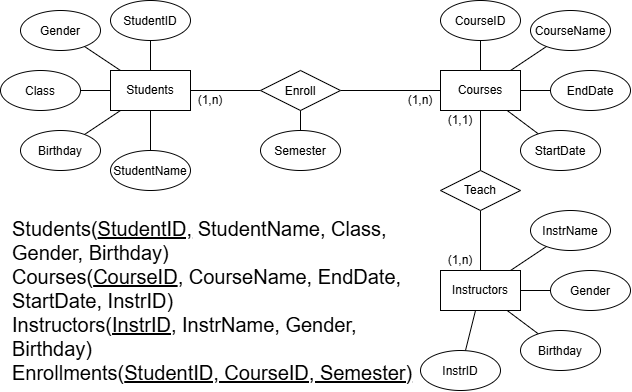

The diagram above was exported from draw.io. Its source (the exported page's mxGraphModel, read from the mxfile embedded in the PNG):
<mxGraphModel dx="910" dy="677" grid="1" gridSize="10" guides="1" tooltips="1" connect="1" arrows="1" fold="1" page="1" pageScale="1" pageWidth="827" pageHeight="1169" math="0" shadow="0">
  <root>
    <mxCell id="0" />
    <mxCell id="1" parent="0" />
    <mxCell id="3bxxuolCBcW3o1EBfIYL-3" edge="1" parent="1" source="3bxxuolCBcW3o1EBfIYL-1" style="edgeStyle=none;curved=1;rounded=0;orthogonalLoop=1;jettySize=auto;html=1;fontSize=12;startSize=8;endSize=8;endArrow=none;endFill=0;" target="3bxxuolCBcW3o1EBfIYL-2" value="">
      <mxGeometry relative="1" as="geometry" />
    </mxCell>
    <mxCell id="3bxxuolCBcW3o1EBfIYL-5" edge="1" parent="1" source="3bxxuolCBcW3o1EBfIYL-1" style="edgeStyle=none;curved=1;rounded=0;orthogonalLoop=1;jettySize=auto;html=1;fontSize=12;startSize=8;endSize=8;endArrow=none;endFill=0;" target="3bxxuolCBcW3o1EBfIYL-4" value="">
      <mxGeometry relative="1" as="geometry" />
    </mxCell>
    <mxCell id="3bxxuolCBcW3o1EBfIYL-7" edge="1" parent="1" source="3bxxuolCBcW3o1EBfIYL-1" style="edgeStyle=none;curved=1;rounded=0;orthogonalLoop=1;jettySize=auto;html=1;fontSize=12;startSize=8;endSize=8;endArrow=none;endFill=0;" target="3bxxuolCBcW3o1EBfIYL-6" value="">
      <mxGeometry relative="1" as="geometry" />
    </mxCell>
    <mxCell id="3bxxuolCBcW3o1EBfIYL-9" edge="1" parent="1" source="3bxxuolCBcW3o1EBfIYL-1" style="edgeStyle=none;curved=1;rounded=0;orthogonalLoop=1;jettySize=auto;html=1;fontSize=12;startSize=8;endSize=8;endArrow=none;endFill=0;" target="3bxxuolCBcW3o1EBfIYL-8" value="">
      <mxGeometry relative="1" as="geometry" />
    </mxCell>
    <mxCell id="inqKXgXNES0Hv9E9y0-b-3" edge="1" parent="1" source="3bxxuolCBcW3o1EBfIYL-1" style="edgeStyle=orthogonalEdgeStyle;rounded=0;orthogonalLoop=1;jettySize=auto;html=1;defaultLabelBackgroundColor=page;labelPadding=0 4;endArrow=none;endFill=0;" target="inqKXgXNES0Hv9E9y0-b-2" value="">
      <mxGeometry relative="1" as="geometry" />
    </mxCell>
    <mxCell id="inqKXgXNES0Hv9E9y0-b-12" edge="1" parent="1" source="3bxxuolCBcW3o1EBfIYL-1" style="edgeStyle=orthogonalEdgeStyle;rounded=0;orthogonalLoop=1;jettySize=auto;html=1;defaultLabelBackgroundColor=page;labelPadding=0 4;endArrow=none;endFill=0;" target="inqKXgXNES0Hv9E9y0-b-11" value="">
      <mxGeometry relative="1" as="geometry" />
    </mxCell>
    <mxCell id="3bxxuolCBcW3o1EBfIYL-1" parent="1" style="rounded=0;whiteSpace=wrap;html=1;" value="Students" vertex="1">
      <mxGeometry height="40" width="80" x="130" y="160" as="geometry" />
    </mxCell>
    <mxCell id="3bxxuolCBcW3o1EBfIYL-2" parent="1" style="ellipse;whiteSpace=wrap;html=1;shapeInside=1;rounded=0;" value="Gender" vertex="1">
      <mxGeometry height="40" width="80" x="40" y="100" as="geometry" />
    </mxCell>
    <mxCell id="3bxxuolCBcW3o1EBfIYL-4" parent="1" style="ellipse;whiteSpace=wrap;html=1;shapeInside=1;rounded=0;" value="StudentID" vertex="1">
      <mxGeometry height="40" width="80" x="130" y="90" as="geometry" />
    </mxCell>
    <mxCell id="3bxxuolCBcW3o1EBfIYL-6" parent="1" style="ellipse;whiteSpace=wrap;html=1;shapeInside=1;rounded=0;" value="Birthday" vertex="1">
      <mxGeometry height="40" width="80" x="40" y="220" as="geometry" />
    </mxCell>
    <mxCell id="3bxxuolCBcW3o1EBfIYL-8" parent="1" style="ellipse;whiteSpace=wrap;html=1;shapeInside=1;rounded=0;" value="Class" vertex="1">
      <mxGeometry height="40" width="80" x="20" y="160" as="geometry" />
    </mxCell>
    <mxCell id="3bxxuolCBcW3o1EBfIYL-10" edge="1" parent="1" source="3bxxuolCBcW3o1EBfIYL-14" style="edgeStyle=none;curved=1;rounded=0;orthogonalLoop=1;jettySize=auto;html=1;fontSize=12;startSize=8;endSize=8;endArrow=none;endFill=0;" target="3bxxuolCBcW3o1EBfIYL-15" value="">
      <mxGeometry relative="1" as="geometry" />
    </mxCell>
    <mxCell id="3bxxuolCBcW3o1EBfIYL-11" edge="1" parent="1" source="3bxxuolCBcW3o1EBfIYL-14" style="edgeStyle=none;curved=1;rounded=0;orthogonalLoop=1;jettySize=auto;html=1;fontSize=12;startSize=8;endSize=8;endArrow=none;endFill=0;" target="3bxxuolCBcW3o1EBfIYL-16" value="">
      <mxGeometry relative="1" as="geometry" />
    </mxCell>
    <mxCell id="3bxxuolCBcW3o1EBfIYL-12" edge="1" parent="1" source="3bxxuolCBcW3o1EBfIYL-14" style="edgeStyle=none;curved=1;rounded=0;orthogonalLoop=1;jettySize=auto;html=1;fontSize=12;startSize=8;endSize=8;endArrow=none;endFill=0;" target="3bxxuolCBcW3o1EBfIYL-17" value="">
      <mxGeometry relative="1" as="geometry" />
    </mxCell>
    <mxCell id="3bxxuolCBcW3o1EBfIYL-13" edge="1" parent="1" source="3bxxuolCBcW3o1EBfIYL-14" style="edgeStyle=none;curved=1;rounded=0;orthogonalLoop=1;jettySize=auto;html=1;fontSize=12;startSize=8;endSize=8;endArrow=none;endFill=0;" target="3bxxuolCBcW3o1EBfIYL-18" value="">
      <mxGeometry relative="1" as="geometry" />
    </mxCell>
    <mxCell id="3bxxuolCBcW3o1EBfIYL-29" edge="1" parent="1" source="3bxxuolCBcW3o1EBfIYL-14" style="edgeStyle=none;curved=1;rounded=0;orthogonalLoop=1;jettySize=auto;html=1;fontSize=12;startSize=8;endSize=8;endArrow=none;endFill=0;" target="3bxxuolCBcW3o1EBfIYL-28" value="">
      <mxGeometry relative="1" as="geometry" />
    </mxCell>
    <mxCell id="3bxxuolCBcW3o1EBfIYL-14" parent="1" style="rounded=0;whiteSpace=wrap;html=1;" value="Courses" vertex="1">
      <mxGeometry height="40" width="80" x="460" y="160" as="geometry" />
    </mxCell>
    <mxCell id="3bxxuolCBcW3o1EBfIYL-15" parent="1" style="ellipse;whiteSpace=wrap;html=1;shapeInside=1;rounded=0;" value="CourseName" vertex="1">
      <mxGeometry height="40" width="80" x="550" y="100" as="geometry" />
    </mxCell>
    <mxCell id="3bxxuolCBcW3o1EBfIYL-16" parent="1" style="ellipse;whiteSpace=wrap;html=1;shapeInside=1;rounded=0;" value="CourseID" vertex="1">
      <mxGeometry height="40" width="80" x="460" y="90" as="geometry" />
    </mxCell>
    <mxCell id="3bxxuolCBcW3o1EBfIYL-17" parent="1" style="ellipse;whiteSpace=wrap;html=1;shapeInside=1;rounded=0;" value="StartDate" vertex="1">
      <mxGeometry height="40" width="80" x="540" y="220" as="geometry" />
    </mxCell>
    <mxCell id="3bxxuolCBcW3o1EBfIYL-18" parent="1" style="ellipse;whiteSpace=wrap;html=1;shapeInside=1;rounded=0;" value="EndDate" vertex="1">
      <mxGeometry height="40" width="80" x="570" y="160" as="geometry" />
    </mxCell>
    <mxCell id="3bxxuolCBcW3o1EBfIYL-19" edge="1" parent="1" source="3bxxuolCBcW3o1EBfIYL-23" style="edgeStyle=none;curved=1;rounded=0;orthogonalLoop=1;jettySize=auto;html=1;fontSize=12;startSize=8;endSize=8;endArrow=none;endFill=0;" target="3bxxuolCBcW3o1EBfIYL-24" value="">
      <mxGeometry relative="1" as="geometry" />
    </mxCell>
    <mxCell id="3bxxuolCBcW3o1EBfIYL-20" edge="1" parent="1" source="3bxxuolCBcW3o1EBfIYL-23" style="edgeStyle=none;curved=1;rounded=0;orthogonalLoop=1;jettySize=auto;html=1;fontSize=12;startSize=8;endSize=8;endArrow=none;endFill=0;" target="3bxxuolCBcW3o1EBfIYL-25" value="">
      <mxGeometry relative="1" as="geometry" />
    </mxCell>
    <mxCell id="3bxxuolCBcW3o1EBfIYL-21" edge="1" parent="1" source="3bxxuolCBcW3o1EBfIYL-23" style="edgeStyle=none;curved=1;rounded=0;orthogonalLoop=1;jettySize=auto;html=1;fontSize=12;startSize=8;endSize=8;endArrow=none;endFill=0;" target="3bxxuolCBcW3o1EBfIYL-26" value="">
      <mxGeometry relative="1" as="geometry" />
    </mxCell>
    <mxCell id="3bxxuolCBcW3o1EBfIYL-22" edge="1" parent="1" source="3bxxuolCBcW3o1EBfIYL-23" style="edgeStyle=none;curved=1;rounded=0;orthogonalLoop=1;jettySize=auto;html=1;fontSize=12;startSize=8;endSize=8;endArrow=none;endFill=0;" target="3bxxuolCBcW3o1EBfIYL-27" value="">
      <mxGeometry relative="1" as="geometry" />
    </mxCell>
    <mxCell id="3bxxuolCBcW3o1EBfIYL-23" parent="1" style="rounded=0;whiteSpace=wrap;html=1;" value="Instructors" vertex="1">
      <mxGeometry height="40" width="80" x="460" y="360" as="geometry" />
    </mxCell>
    <mxCell id="3bxxuolCBcW3o1EBfIYL-24" parent="1" style="ellipse;whiteSpace=wrap;html=1;shapeInside=1;rounded=0;" value="InstrName" vertex="1">
      <mxGeometry height="40" width="80" x="550" y="300" as="geometry" />
    </mxCell>
    <mxCell id="3bxxuolCBcW3o1EBfIYL-25" parent="1" style="ellipse;whiteSpace=wrap;html=1;shapeInside=1;rounded=0;" value="InstrID" vertex="1">
      <mxGeometry height="40" width="80" x="440" y="440" as="geometry" />
    </mxCell>
    <mxCell id="3bxxuolCBcW3o1EBfIYL-26" parent="1" style="ellipse;whiteSpace=wrap;html=1;shapeInside=1;rounded=0;" value="Birthday" vertex="1">
      <mxGeometry height="40" width="80" x="540" y="420" as="geometry" />
    </mxCell>
    <mxCell id="3bxxuolCBcW3o1EBfIYL-27" parent="1" style="ellipse;whiteSpace=wrap;html=1;shapeInside=1;rounded=0;" value="Gender" vertex="1">
      <mxGeometry height="40" width="80" x="570" y="360" as="geometry" />
    </mxCell>
    <mxCell id="3bxxuolCBcW3o1EBfIYL-30" edge="1" parent="1" source="3bxxuolCBcW3o1EBfIYL-28" style="edgeStyle=none;curved=1;rounded=0;orthogonalLoop=1;jettySize=auto;html=1;fontSize=12;startSize=8;endSize=8;endArrow=none;endFill=0;" target="3bxxuolCBcW3o1EBfIYL-23" value="">
      <mxGeometry relative="1" as="geometry" />
    </mxCell>
    <mxCell id="3bxxuolCBcW3o1EBfIYL-28" parent="1" style="rhombus;whiteSpace=wrap;html=1;shapeInside=1;rounded=0;" value="Teach" vertex="1">
      <mxGeometry height="40" width="80" x="460" y="260" as="geometry" />
    </mxCell>
    <mxCell id="inqKXgXNES0Hv9E9y0-b-4" edge="1" parent="1" source="inqKXgXNES0Hv9E9y0-b-2" style="edgeStyle=orthogonalEdgeStyle;rounded=0;orthogonalLoop=1;jettySize=auto;html=1;defaultLabelBackgroundColor=page;labelPadding=0 4;endArrow=none;endFill=0;" target="3bxxuolCBcW3o1EBfIYL-14" value="">
      <mxGeometry relative="1" as="geometry" />
    </mxCell>
    <mxCell id="inqKXgXNES0Hv9E9y0-b-14" edge="1" parent="1" source="inqKXgXNES0Hv9E9y0-b-2" style="edgeStyle=orthogonalEdgeStyle;rounded=0;orthogonalLoop=1;jettySize=auto;html=1;defaultLabelBackgroundColor=page;labelPadding=0 4;endArrow=none;endFill=0;" target="inqKXgXNES0Hv9E9y0-b-13" value="">
      <mxGeometry relative="1" as="geometry" />
    </mxCell>
    <mxCell id="inqKXgXNES0Hv9E9y0-b-2" parent="1" style="rhombus;whiteSpace=wrap;html=1;shapeInside=1;rounded=0;" value="Enroll" vertex="1">
      <mxGeometry height="40" width="80" x="280" y="160" as="geometry" />
    </mxCell>
    <mxCell id="inqKXgXNES0Hv9E9y0-b-5" parent="1" style="text;html=1;whiteSpace=wrap;strokeColor=none;fillColor=none;align=center;verticalAlign=middle;rounded=0;" value="(1,1)" vertex="1">
      <mxGeometry height="20" width="40" x="460" y="200" as="geometry" />
    </mxCell>
    <mxCell id="inqKXgXNES0Hv9E9y0-b-6" parent="1" style="text;html=1;whiteSpace=wrap;strokeColor=none;fillColor=none;align=center;verticalAlign=middle;rounded=0;" value="(1,n)" vertex="1">
      <mxGeometry height="20" width="40" x="460" y="340" as="geometry" />
    </mxCell>
    <mxCell id="inqKXgXNES0Hv9E9y0-b-7" parent="1" style="text;html=1;whiteSpace=wrap;strokeColor=none;fillColor=none;align=center;verticalAlign=middle;rounded=0;" value="(1,n)" vertex="1">
      <mxGeometry height="20" width="40" x="420" y="180" as="geometry" />
    </mxCell>
    <mxCell id="inqKXgXNES0Hv9E9y0-b-8" parent="1" style="text;html=1;whiteSpace=wrap;strokeColor=none;fillColor=none;align=center;verticalAlign=middle;rounded=0;" value="(1,n)" vertex="1">
      <mxGeometry height="20" width="40" x="210" y="180" as="geometry" />
    </mxCell>
    <mxCell id="inqKXgXNES0Hv9E9y0-b-11" parent="1" style="ellipse;whiteSpace=wrap;html=1;shapeInside=1;rounded=0;" value="StudentName" vertex="1">
      <mxGeometry height="40" width="80" x="130" y="240" as="geometry" />
    </mxCell>
    <mxCell id="inqKXgXNES0Hv9E9y0-b-13" parent="1" style="ellipse;whiteSpace=wrap;html=1;shapeInside=1;rounded=0;" value="Semester" vertex="1">
      <mxGeometry height="40" width="80" x="280" y="220" as="geometry" />
    </mxCell>
    <mxCell id="inqKXgXNES0Hv9E9y0-b-15" parent="1" style="text;html=1;whiteSpace=wrap;strokeColor=none;fillColor=none;align=left;verticalAlign=middle;rounded=0;fontSize=14;" value="&lt;font style=&quot;font-size: 20px;&quot;&gt;Students(&lt;u style=&quot;&quot;&gt;StudentID,&lt;/u&gt;&amp;nbsp;StudentName, Class, Gender, Birthday)&lt;/font&gt;&lt;div&gt;&lt;font style=&quot;font-size: 20px;&quot;&gt;Courses(&lt;u&gt;CourseID&lt;/u&gt;, CourseName, EndDate, StartDate, InstrID)&lt;/font&gt;&lt;/div&gt;&lt;div&gt;&lt;font style=&quot;font-size: 20px;&quot;&gt;Instructors(&lt;u&gt;InstrID,&lt;/u&gt; InstrName, Gender, Birthday)&lt;/font&gt;&lt;/div&gt;&lt;div&gt;&lt;font style=&quot;font-size: 20px;&quot;&gt;Enrollments(&lt;u style=&quot;&quot;&gt;StudentID, CourseID, Semester)&lt;/u&gt;&lt;/font&gt;&lt;/div&gt;" vertex="1">
      <mxGeometry height="160" width="410" x="30" y="310" as="geometry" />
    </mxCell>
  </root>
</mxGraphModel>